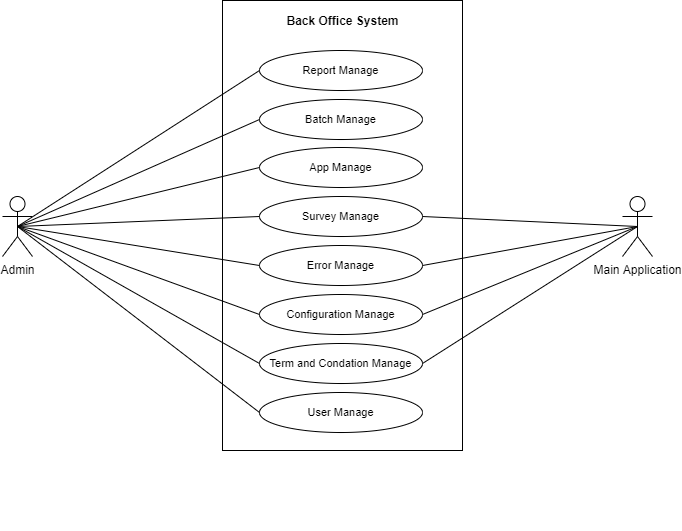

The diagram above was exported from draw.io. Its source (the exported page's mxGraphModel, read from the mxfile embedded in the PNG):
<mxGraphModel dx="868" dy="450" grid="1" gridSize="10" guides="1" tooltips="1" connect="1" arrows="1" fold="1" page="1" pageScale="1" pageWidth="827" pageHeight="1169" math="0" shadow="0">
  <root>
    <mxCell id="T-yJeHkYF4nk8_MS2QjV-0" />
    <mxCell id="T-yJeHkYF4nk8_MS2QjV-1" parent="T-yJeHkYF4nk8_MS2QjV-0" />
    <mxCell id="T-yJeHkYF4nk8_MS2QjV-2" value="" style="rounded=0;whiteSpace=wrap;html=1;fillColor=none;" vertex="1" parent="T-yJeHkYF4nk8_MS2QjV-1">
      <mxGeometry x="240" y="60" width="240" height="450" as="geometry" />
    </mxCell>
    <mxCell id="T-yJeHkYF4nk8_MS2QjV-3" value="Admin" style="shape=umlActor;verticalLabelPosition=bottom;labelBackgroundColor=#ffffff;verticalAlign=top;html=1;outlineConnect=0;fillColor=none;" vertex="1" parent="T-yJeHkYF4nk8_MS2QjV-1">
      <mxGeometry x="20" y="256" width="30" height="60" as="geometry" />
    </mxCell>
    <mxCell id="T-yJeHkYF4nk8_MS2QjV-4" value="Main Application" style="shape=umlActor;verticalLabelPosition=bottom;labelBackgroundColor=#ffffff;verticalAlign=top;html=1;outlineConnect=0;fillColor=none;" vertex="1" parent="T-yJeHkYF4nk8_MS2QjV-1">
      <mxGeometry x="640" y="256" width="30" height="60" as="geometry" />
    </mxCell>
    <mxCell id="T-yJeHkYF4nk8_MS2QjV-5" value="Back Office System" style="text;html=1;align=center;verticalAlign=middle;resizable=0;points=[];autosize=1;fontSize=12;fontColor=#000000;fontStyle=1" vertex="1" parent="T-yJeHkYF4nk8_MS2QjV-1">
      <mxGeometry x="295" y="70" width="130" height="20" as="geometry" />
    </mxCell>
    <mxCell id="T-yJeHkYF4nk8_MS2QjV-6" value="" style="endArrow=none;html=1;fontSize=11;fontColor=#000000;entryX=1;entryY=0.5;entryDx=0;entryDy=0;exitX=0.5;exitY=0.5;exitDx=0;exitDy=0;exitPerimeter=0;" edge="1" parent="T-yJeHkYF4nk8_MS2QjV-1" source="T-yJeHkYF4nk8_MS2QjV-4" target="T-yJeHkYF4nk8_MS2QjV-26">
      <mxGeometry width="50" height="50" relative="1" as="geometry">
        <mxPoint x="655" y="289" as="sourcePoint" />
        <mxPoint x="440" y="282" as="targetPoint" />
      </mxGeometry>
    </mxCell>
    <mxCell id="T-yJeHkYF4nk8_MS2QjV-7" value="" style="endArrow=none;html=1;fontSize=11;fontColor=#000000;entryX=1;entryY=0.5;entryDx=0;entryDy=0;exitX=0.5;exitY=0.5;exitDx=0;exitDy=0;exitPerimeter=0;" edge="1" parent="T-yJeHkYF4nk8_MS2QjV-1" source="T-yJeHkYF4nk8_MS2QjV-4" target="T-yJeHkYF4nk8_MS2QjV-27">
      <mxGeometry width="50" height="50" relative="1" as="geometry">
        <mxPoint x="670" y="394" as="sourcePoint" />
        <mxPoint x="482" y="331" as="targetPoint" />
      </mxGeometry>
    </mxCell>
    <mxCell id="T-yJeHkYF4nk8_MS2QjV-8" value="" style="endArrow=none;html=1;fontSize=11;fontColor=#000000;entryX=1;entryY=0.5;entryDx=0;entryDy=0;exitX=0.5;exitY=0.5;exitDx=0;exitDy=0;exitPerimeter=0;" edge="1" parent="T-yJeHkYF4nk8_MS2QjV-1" source="T-yJeHkYF4nk8_MS2QjV-4" target="T-yJeHkYF4nk8_MS2QjV-29">
      <mxGeometry width="50" height="50" relative="1" as="geometry">
        <mxPoint x="665" y="380" as="sourcePoint" />
        <mxPoint x="477" y="415" as="targetPoint" />
      </mxGeometry>
    </mxCell>
    <mxCell id="T-yJeHkYF4nk8_MS2QjV-9" value="" style="endArrow=none;html=1;fontSize=11;fontColor=#000000;entryX=1;entryY=0.5;entryDx=0;entryDy=0;exitX=0.5;exitY=0.5;exitDx=0;exitDy=0;exitPerimeter=0;" edge="1" parent="T-yJeHkYF4nk8_MS2QjV-1" source="T-yJeHkYF4nk8_MS2QjV-4" target="T-yJeHkYF4nk8_MS2QjV-28">
      <mxGeometry width="50" height="50" relative="1" as="geometry">
        <mxPoint x="650" y="290" as="sourcePoint" />
        <mxPoint x="487" y="345" as="targetPoint" />
      </mxGeometry>
    </mxCell>
    <mxCell id="T-yJeHkYF4nk8_MS2QjV-10" value="" style="endArrow=none;html=1;fontSize=11;fontColor=#000000;exitX=0;exitY=0.5;exitDx=0;exitDy=0;entryX=0.5;entryY=0.5;entryDx=0;entryDy=0;entryPerimeter=0;" edge="1" parent="T-yJeHkYF4nk8_MS2QjV-1" source="T-yJeHkYF4nk8_MS2QjV-30" target="T-yJeHkYF4nk8_MS2QjV-3">
      <mxGeometry width="50" height="50" relative="1" as="geometry">
        <mxPoint x="360" y="390" as="sourcePoint" />
        <mxPoint x="410" y="340" as="targetPoint" />
      </mxGeometry>
    </mxCell>
    <mxCell id="T-yJeHkYF4nk8_MS2QjV-11" value="" style="endArrow=none;html=1;fontSize=11;fontColor=#000000;exitX=0;exitY=0.5;exitDx=0;exitDy=0;entryX=0.5;entryY=0.5;entryDx=0;entryDy=0;entryPerimeter=0;" edge="1" parent="T-yJeHkYF4nk8_MS2QjV-1" source="T-yJeHkYF4nk8_MS2QjV-29" target="T-yJeHkYF4nk8_MS2QjV-3">
      <mxGeometry width="50" height="50" relative="1" as="geometry">
        <mxPoint x="282" y="403" as="sourcePoint" />
        <mxPoint x="140" y="221" as="targetPoint" />
      </mxGeometry>
    </mxCell>
    <mxCell id="T-yJeHkYF4nk8_MS2QjV-13" value="" style="endArrow=none;html=1;fontSize=11;fontColor=#000000;exitX=0;exitY=0.5;exitDx=0;exitDy=0;entryX=0.5;entryY=0.5;entryDx=0;entryDy=0;entryPerimeter=0;" edge="1" parent="T-yJeHkYF4nk8_MS2QjV-1" source="T-yJeHkYF4nk8_MS2QjV-28" target="T-yJeHkYF4nk8_MS2QjV-3">
      <mxGeometry width="50" height="50" relative="1" as="geometry">
        <mxPoint x="277" y="380" as="sourcePoint" />
        <mxPoint x="170" y="300" as="targetPoint" />
      </mxGeometry>
    </mxCell>
    <mxCell id="T-yJeHkYF4nk8_MS2QjV-14" value="" style="endArrow=none;html=1;fontSize=11;fontColor=#000000;exitX=0;exitY=0.5;exitDx=0;exitDy=0;entryX=0.5;entryY=0.5;entryDx=0;entryDy=0;entryPerimeter=0;" edge="1" parent="T-yJeHkYF4nk8_MS2QjV-1" source="T-yJeHkYF4nk8_MS2QjV-27" target="T-yJeHkYF4nk8_MS2QjV-3">
      <mxGeometry width="50" height="50" relative="1" as="geometry">
        <mxPoint x="277" y="340" as="sourcePoint" />
        <mxPoint x="135" y="158" as="targetPoint" />
      </mxGeometry>
    </mxCell>
    <mxCell id="T-yJeHkYF4nk8_MS2QjV-16" value="" style="endArrow=none;html=1;fontSize=11;fontColor=#000000;exitX=0;exitY=0.5;exitDx=0;exitDy=0;entryX=0.5;entryY=0.5;entryDx=0;entryDy=0;entryPerimeter=0;" edge="1" parent="T-yJeHkYF4nk8_MS2QjV-1" source="T-yJeHkYF4nk8_MS2QjV-26" target="T-yJeHkYF4nk8_MS2QjV-3">
      <mxGeometry width="50" height="50" relative="1" as="geometry">
        <mxPoint x="277" y="312" as="sourcePoint" />
        <mxPoint x="135" y="130" as="targetPoint" />
      </mxGeometry>
    </mxCell>
    <mxCell id="T-yJeHkYF4nk8_MS2QjV-18" value="" style="endArrow=none;html=1;fontSize=11;fontColor=#000000;exitX=0;exitY=0.5;exitDx=0;exitDy=0;entryX=0.5;entryY=0.5;entryDx=0;entryDy=0;entryPerimeter=0;" edge="1" parent="T-yJeHkYF4nk8_MS2QjV-1" source="T-yJeHkYF4nk8_MS2QjV-25" target="T-yJeHkYF4nk8_MS2QjV-3">
      <mxGeometry width="50" height="50" relative="1" as="geometry">
        <mxPoint x="272" y="233" as="sourcePoint" />
        <mxPoint x="130" y="247" as="targetPoint" />
      </mxGeometry>
    </mxCell>
    <mxCell id="T-yJeHkYF4nk8_MS2QjV-19" value="" style="endArrow=none;html=1;fontSize=11;fontColor=#000000;exitX=0;exitY=0.5;exitDx=0;exitDy=0;entryX=0.5;entryY=0.5;entryDx=0;entryDy=0;entryPerimeter=0;" edge="1" parent="T-yJeHkYF4nk8_MS2QjV-1" source="T-yJeHkYF4nk8_MS2QjV-23" target="T-yJeHkYF4nk8_MS2QjV-3">
      <mxGeometry width="50" height="50" relative="1" as="geometry">
        <mxPoint x="282" y="158" as="sourcePoint" />
        <mxPoint x="140" y="172" as="targetPoint" />
      </mxGeometry>
    </mxCell>
    <mxCell id="T-yJeHkYF4nk8_MS2QjV-20" value="" style="endArrow=none;html=1;fontSize=11;fontColor=#000000;exitX=0;exitY=0.5;exitDx=0;exitDy=0;entryX=0.5;entryY=0.5;entryDx=0;entryDy=0;entryPerimeter=0;" edge="1" parent="T-yJeHkYF4nk8_MS2QjV-1" source="T-yJeHkYF4nk8_MS2QjV-22" target="T-yJeHkYF4nk8_MS2QjV-3">
      <mxGeometry width="50" height="50" relative="1" as="geometry">
        <mxPoint x="272" y="120" as="sourcePoint" />
        <mxPoint x="130" y="134" as="targetPoint" />
      </mxGeometry>
    </mxCell>
    <mxCell id="T-yJeHkYF4nk8_MS2QjV-21" value="" style="group" vertex="1" connectable="0" parent="T-yJeHkYF4nk8_MS2QjV-1">
      <mxGeometry x="277" y="60" width="163" height="530" as="geometry" />
    </mxCell>
    <mxCell id="T-yJeHkYF4nk8_MS2QjV-22" value="&lt;span class=&quot;JsGRdQ&quot; style=&quot;font-size: 11px&quot;&gt;Report Manage&lt;/span&gt;" style="ellipse;whiteSpace=wrap;html=1;fillColor=none;flipH=1;flipV=0;fontSize=11;fontStyle=0" vertex="1" parent="T-yJeHkYF4nk8_MS2QjV-21">
      <mxGeometry y="50" width="163" height="40" as="geometry" />
    </mxCell>
    <mxCell id="T-yJeHkYF4nk8_MS2QjV-23" value="&lt;span class=&quot;JsGRdQ&quot; style=&quot;font-size: 11px&quot;&gt;Batch&amp;nbsp;&lt;/span&gt;Manage" style="ellipse;whiteSpace=wrap;html=1;fillColor=none;flipH=1;flipV=0;fontSize=11;fontStyle=0" vertex="1" parent="T-yJeHkYF4nk8_MS2QjV-21">
      <mxGeometry y="99" width="163" height="40" as="geometry" />
    </mxCell>
    <mxCell id="T-yJeHkYF4nk8_MS2QjV-25" value="&lt;span class=&quot;JsGRdQ&quot; style=&quot;font-size: 11px&quot;&gt;App&amp;nbsp;&lt;/span&gt;Manage" style="ellipse;whiteSpace=wrap;html=1;fillColor=none;flipH=1;flipV=0;fontSize=11;fontStyle=0" vertex="1" parent="T-yJeHkYF4nk8_MS2QjV-21">
      <mxGeometry y="147" width="163" height="40" as="geometry" />
    </mxCell>
    <mxCell id="T-yJeHkYF4nk8_MS2QjV-26" value="&lt;span class=&quot;JsGRdQ&quot; style=&quot;font-size: 11px&quot;&gt;Survey&amp;nbsp;&lt;/span&gt;Manage" style="ellipse;whiteSpace=wrap;html=1;fillColor=none;flipH=1;flipV=0;fontSize=11;fontStyle=0" vertex="1" parent="T-yJeHkYF4nk8_MS2QjV-21">
      <mxGeometry y="196" width="163" height="40" as="geometry" />
    </mxCell>
    <mxCell id="T-yJeHkYF4nk8_MS2QjV-27" value="&lt;span class=&quot;JsGRdQ&quot; style=&quot;font-size: 11px&quot;&gt;Error&amp;nbsp;&lt;/span&gt;Manage" style="ellipse;whiteSpace=wrap;html=1;fillColor=none;flipH=1;flipV=0;fontSize=11;fontStyle=0" vertex="1" parent="T-yJeHkYF4nk8_MS2QjV-21">
      <mxGeometry y="245" width="163" height="40" as="geometry" />
    </mxCell>
    <mxCell id="T-yJeHkYF4nk8_MS2QjV-28" value="&lt;span class=&quot;JsGRdQ&quot; style=&quot;font-size: 11px&quot;&gt;Configuration&amp;nbsp;&lt;/span&gt;Manage" style="ellipse;whiteSpace=wrap;html=1;fillColor=none;flipH=1;flipV=0;fontSize=11;fontStyle=0" vertex="1" parent="T-yJeHkYF4nk8_MS2QjV-21">
      <mxGeometry y="294" width="163" height="40" as="geometry" />
    </mxCell>
    <mxCell id="T-yJeHkYF4nk8_MS2QjV-29" value="&lt;p class=&quot;_04xlpA direction-ltr align-start para-style-body&quot; style=&quot;line-height: 1.4 ; letter-spacing: 0.13em ; font-family: &amp;#34;yackoa9ehey 0&amp;#34; , &amp;#34;_fb_&amp;#34; , &amp;#34;auto&amp;#34; ; font-size: 11px ; text-transform: uppercase&quot;&gt;&lt;span style=&quot;font-family: &amp;#34;helvetica&amp;#34; ; font-size: 11px ; letter-spacing: normal ; text-transform: none&quot;&gt;Term and Condation Manage&lt;/span&gt;&lt;br style=&quot;font-size: 11px&quot;&gt;&lt;/p&gt;" style="ellipse;whiteSpace=wrap;html=1;fillColor=none;fontSize=11;flipH=1;flipV=0;fontStyle=0" vertex="1" parent="T-yJeHkYF4nk8_MS2QjV-21">
      <mxGeometry y="343" width="163" height="40" as="geometry" />
    </mxCell>
    <mxCell id="T-yJeHkYF4nk8_MS2QjV-30" value="&lt;p class=&quot;_04xlpA direction-ltr align-start para-style-body&quot; style=&quot;line-height: 1.4 ; letter-spacing: 0.13em ; font-family: &amp;#34;yackoa9ehey 0&amp;#34; , &amp;#34;_fb_&amp;#34; , &amp;#34;auto&amp;#34; ; font-size: 11px ; text-transform: uppercase&quot;&gt;&lt;span style=&quot;font-family: &amp;#34;helvetica&amp;#34; ; font-size: 11px ; letter-spacing: normal ; text-transform: none&quot;&gt;User Manage&lt;/span&gt;&lt;br style=&quot;font-size: 11px&quot;&gt;&lt;/p&gt;" style="ellipse;whiteSpace=wrap;html=1;fillColor=none;fontSize=11;flipH=1;flipV=0;fontStyle=0" vertex="1" parent="T-yJeHkYF4nk8_MS2QjV-21">
      <mxGeometry y="392" width="163" height="40" as="geometry" />
    </mxCell>
  </root>
</mxGraphModel>